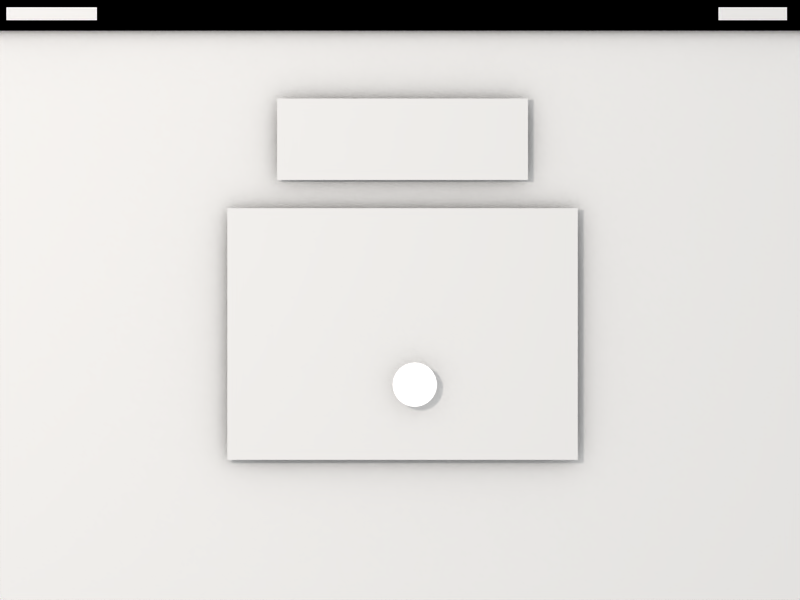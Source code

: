 # Source: unlock.blend  (saved by Blender 2.59.0; exported with 4.5.12 LTS)
import bpy
from mathutils import Matrix  # noqa: F401  (used for matrix-valued properties, if any)

bpy.ops.wm.read_factory_settings(use_empty=True)
scene = bpy.context.scene
scene.name = 'touch'

# ---- collections
col_collection_1 = bpy.data.collections.new('Collection 1'); scene.collection.children.link(col_collection_1)
col_collection_2 = bpy.data.collections.new('Collection 2'); scene.collection.children.link(col_collection_2)
col_collection_2.hide_render = True
col_collection_2.hide_viewport = True

# ---- materials (node trees are filled in below, after node groups)
mat_selected = bpy.data.materials.new('selected')
mat_selected.alpha_threshold = 0.0
mat_selected.use_transparent_shadow = False
mat_selected.diffuse_color = (1.0, 1.0, 1.0, 1.0)
mat_selected.roughness = 0.5
mat_selected.line_color = (0.0, 0.0, 0.0, 1.0)
mat_desktop_png = bpy.data.materials.new('desktop.png')
mat_desktop_png.alpha_threshold = 0.0
mat_desktop_png.use_transparent_shadow = False
mat_desktop_png.roughness = 0.5
mat_material = bpy.data.materials.new('Material')
mat_material.alpha_threshold = 0.0
mat_material.use_transparent_shadow = False
mat_material.diffuse_color = (1.0, 1.0, 1.0, 1.0)
mat_material.roughness = 0.5
mat_material.line_color = (0.0, 0.0, 0.0, 1.0)
mat_top_bar = bpy.data.materials.new('top bar')
mat_top_bar.alpha_threshold = 0.0
mat_top_bar.use_transparent_shadow = False
mat_top_bar.diffuse_color = (0.0, 0.0, 0.0, 1.0)
mat_top_bar.roughness = 0.5
mat_top_bar.line_color = (0.0, 0.0, 0.0, 0.3)
mat_icons_png = bpy.data.materials.new('icons.png')
mat_icons_png.alpha_threshold = 0.0
mat_icons_png.use_transparent_shadow = False
mat_icons_png.roughness = 0.5
mat_name_png = bpy.data.materials.new('name.png')
mat_name_png.alpha_threshold = 0.0
mat_name_png.use_transparent_shadow = False
mat_name_png.roughness = 0.5
mat_pin_bar_png = bpy.data.materials.new('pin-bar.png')
mat_pin_bar_png.alpha_threshold = 0.0
mat_pin_bar_png.use_transparent_shadow = False
mat_pin_bar_png.roughness = 0.5
mat_unlock_password_png = bpy.data.materials.new('unlock-password.png')
mat_unlock_password_png.alpha_threshold = 0.0
mat_unlock_password_png.use_transparent_shadow = False
mat_unlock_password_png.roughness = 0.5
mat_finger = bpy.data.materials.new('finger')
mat_finger.alpha_threshold = 0.0
mat_finger.use_transparent_shadow = False
mat_finger.diffuse_color = (1.0, 1.0, 1.0, 1.0)
mat_finger.roughness = 0.5
mat_finger.line_color = (0.0, 0.0, 0.0, 0.6)
mat_curtain_png = bpy.data.materials.new('curtain.png')
mat_curtain_png.alpha_threshold = 0.0
mat_curtain_png.use_transparent_shadow = False
mat_curtain_png.roughness = 0.5
mat_shadow_png = bpy.data.materials.new('shadow.png')
mat_shadow_png.alpha_threshold = 0.0
mat_shadow_png.use_transparent_shadow = False
mat_shadow_png.roughness = 0.5
mat_time_png = bpy.data.materials.new('time.png')
mat_time_png.alpha_threshold = 0.0
mat_time_png.use_transparent_shadow = False
mat_time_png.roughness = 0.5
mat_notifications_png = bpy.data.materials.new('notifications.png')
mat_notifications_png.alpha_threshold = 0.0
mat_notifications_png.use_transparent_shadow = False
mat_notifications_png.roughness = 0.5
mat_whitebg = bpy.data.materials.new('whitebg')
mat_whitebg.alpha_threshold = 0.0
mat_whitebg.use_transparent_shadow = False
mat_whitebg.diffuse_color = (0.7933, 0.7933, 0.7933, 1.0)
mat_whitebg.roughness = 0.5
mat_whitebg.specular_intensity = 0.0
mat_whitebg.line_color = (0.0, 0.0, 0.0, 1.0)
mat_transblack = bpy.data.materials.new('transblack')
mat_transblack.alpha_threshold = 0.0
mat_transblack.use_transparent_shadow = False
mat_transblack.diffuse_color = (0.0, 0.0, 0.0, 1.0)
mat_transblack.roughness = 0.5
mat_transblack.specular_intensity = 0.0
mat_transblack.line_color = (0.0, 0.0, 0.0, 0.2996)

# ---- material node trees

# ---- world
world_world = bpy.data.worlds.new('World'); scene.world = world_world
world_world.color = (1.0, 1.0, 1.0)
world_world.use_sun_shadow = False
world_world.sun_shadow_jitter_overblur = 0.0
world_world.cycles.sampling_method = 'MANUAL'
world_world.cycles.sample_map_resolution = 256

# ---- cameras
cam_camera = bpy.data.cameras.new('Camera')
cam_camera.type = 'ORTHO'
cam_camera.passepartout_alpha = 0.8222
cam_camera.clip_end = 100.0
cam_camera.lens = 35.0
cam_camera.ortho_scale = 2.04
cam_camera.dof.focus_distance = 0.0
cam_camera.dof.aperture_fstop = 128.0

# ---- lights
light_area = bpy.data.lights.new('Area', 'AREA')
light_area.color = (1.0, 0.9292, 0.8627)
light_area.transmission_factor = 0.0
light_area.energy = 59.69
light_area.shadow_buffer_clip_start = 0.5
light_area.shadow_soft_size = 1.0
light_area.shadow_maximum_resolution = 0.006
light_area.use_absolute_resolution = True
light_area.size = 1.0
light_area.size_y = 1.0
light_area.cycles.use_multiple_importance_sampling = False

# ---- meshes
me_plane_012 = bpy.data.meshes.new('Plane.012')
me_plane_012.from_pydata([(0.9524, 0.9524, 0.0), (0.9524, -0.9524, 0.0), (-0.9524, -0.9524, 0.0), (-0.9524, 0.9524, 0.0), (-0.8555, 0.8555, 0.0), (-0.8555, -0.8555, 0.0), (0.8555, -0.8555, 0.0), (0.8555, 0.8555, 0.0), (0.6775, 1.0, 0.0), (0.593, 0.8982, 0.0), (-0.7206, 1.0, 0.0), (-0.634, 0.8982, 0.0), (-1.0, 0.7157, 0.0), (-0.8982, 0.6335, 0.0), (-1.0, -0.7198, 0.0), (-0.8982, -0.6317, 0.0), (-0.6999, -1.0, 0.0), (-0.6154, -0.8982, 0.0), (0.7287, -1.0, 0.0), (0.6405, -0.8982, 0.0), (1.0, -0.7453, 0.0), (0.8982, -0.6608, 0.0), (1.0, 0.6603, 0.0), (0.8982, 0.5798, 0.0), (0.6679, -1.0, 0.0), (0.5871, -0.8982, 0.0), (-0.6467, -1.0, 0.0), (-0.5686, -0.8982, 0.0), (-1.0, -0.6673, 0.0), (-0.8982, -0.5854, 0.0), (-1.0, 0.6457, 0.0), (-0.8982, 0.5718, 0.0), (-0.637, 1.0, 0.0), (-0.5606, 0.8982, 0.0), (0.6164, 1.0, 0.0), (0.5393, 0.8982, 0.0), (1.0, 0.6082, 0.0), (0.8982, 0.5339, 0.0), (1.0, -0.7106, 0.0), (0.8982, -0.6301, 0.0)], [], [(0, 8, 9, 7), (10, 3, 4, 11), (13, 4, 3, 12), (5, 15, 14, 2), (17, 5, 2, 16), (6, 19, 18, 1), (21, 6, 1, 20), (22, 0, 7, 23), (19, 25, 24, 18), (25, 27, 26, 24), (27, 17, 16, 26), (15, 29, 28, 14), (29, 31, 30, 28), (31, 13, 12, 30), (32, 10, 11, 33), (8, 34, 35, 9), (34, 32, 33, 35), (23, 37, 36, 22), (37, 39, 38, 36), (39, 21, 20, 38)])
_k = {(8, 9): 0.99216, (10, 11): 0.99216, (12, 13): 1.0, (14, 15): 1.0, (16, 17): 1.0, (18, 19): 1.0, (22, 23): 1.0}
me_plane_012.attributes.new('crease_edge', 'FLOAT', 'EDGE').data.foreach_set('value', [_k.get((min(e.vertices), max(e.vertices)), 0.0) for e in me_plane_012.edges])
me_plane_012.materials.append(mat_selected)
me_plane_012.use_remesh_preserve_volume = False
me_plane_012.use_remesh_preserve_attributes = False
me_plane_012.use_mirror_vertex_groups = False
me_plane_012.update()
me_desktop_png = bpy.data.meshes.new('desktop.png')
me_desktop_png.from_pydata([(-1.024, -0.768, 0.0), (1.024, -0.768, 0.0), (1.024, 0.768, 0.0), (-1.024, 0.768, 0.0)], [], [(0, 1, 2, 3)])
_uv = me_desktop_png.uv_layers.new(name='UVTex')
_uv.uv.foreach_set('vector', [0.0, 0.0, 1.0, 0.0, 1.0, 1.0, 0.0, 1.0])
me_desktop_png.materials.append(mat_desktop_png)
me_desktop_png.use_remesh_preserve_volume = False
me_desktop_png.use_remesh_preserve_attributes = False
me_desktop_png.use_mirror_vertex_groups = False
me_desktop_png.update()
me_circle_007 = bpy.data.meshes.new('Circle.007')
me_circle_007.from_pydata([(0.0, 1.0, 1.21), (0.1951, 0.9808, 1.21), (0.3827, 0.9239, 1.21), (0.5556, 0.8315, 1.21), (0.7071, 0.7071, 1.21), (0.8315, 0.5556, 1.21), (0.9239, 0.3827, 1.21), (0.9808, 0.1951, 1.21), (1.0, 7.55e-08, 1.21), (0.9808, -0.1951, 1.21), (0.9239, -0.3827, 1.21), (0.8315, -0.5556, 1.21), (0.7071, -0.7071, 1.21), (0.5556, -0.8315, 1.21), (0.3827, -0.9239, 1.21), (0.1951, -0.9808, 1.21), (-3.258e-07, -1.0, 1.21), (-0.1951, -0.9808, 1.21), (-0.3827, -0.9239, 1.21), (-0.5556, -0.8315, 1.21), (-0.7071, -0.7071, 1.21), (-0.8315, -0.5556, 1.21), (-0.9239, -0.3827, 1.21), (-0.9808, -0.1951, 1.21), (-1.0, 9.656e-07, 1.21), (-0.9808, 0.1951, 1.21), (-0.9239, 0.3827, 1.21), (-0.8315, 0.5556, 1.21), (-0.7071, 0.7071, 1.21), (-0.5556, 0.8315, 1.21), (-0.3827, 0.9239, 1.21), (-0.1951, 0.9808, 1.21), (1.423e-07, 3.017e-07, 1.21)], [], [(0, 31, 32), (30, 32, 31), (29, 32, 30), (28, 32, 29), (27, 32, 28), (26, 32, 27), (25, 32, 26), (24, 32, 25), (23, 32, 24), (22, 32, 23), (21, 32, 22), (20, 32, 21), (19, 32, 20), (19, 18, 32), (18, 17, 32), (16, 32, 17), (16, 15, 32), (14, 32, 15), (13, 32, 14), (13, 12, 32), (11, 32, 12), (10, 32, 11), (9, 32, 10), (9, 8, 32), (8, 7, 32), (6, 32, 7), (5, 32, 6), (5, 4, 32), (3, 32, 4), (2, 32, 3), (2, 1, 32), (1, 0, 32)])
me_circle_007.materials.append(mat_material)
me_circle_007.use_remesh_preserve_volume = False
me_circle_007.use_remesh_preserve_attributes = False
me_circle_007.use_mirror_vertex_groups = False
me_circle_007.update()
me_circle_006 = bpy.data.meshes.new('Circle.006')
me_circle_006.from_pydata([(0.0, 1.0, 1.21), (0.1951, 0.9808, 1.21), (0.3827, 0.9239, 1.21), (0.5556, 0.8315, 1.21), (0.7071, 0.7071, 1.21), (0.8315, 0.5556, 1.21), (0.9239, 0.3827, 1.21), (0.9808, 0.1951, 1.21), (1.0, 7.55e-08, 1.21), (0.9808, -0.1951, 1.21), (0.9239, -0.3827, 1.21), (0.8315, -0.5556, 1.21), (0.7071, -0.7071, 1.21), (0.5556, -0.8315, 1.21), (0.3827, -0.9239, 1.21), (0.1951, -0.9808, 1.21), (-3.258e-07, -1.0, 1.21), (-0.1951, -0.9808, 1.21), (-0.3827, -0.9239, 1.21), (-0.5556, -0.8315, 1.21), (-0.7071, -0.7071, 1.21), (-0.8315, -0.5556, 1.21), (-0.9239, -0.3827, 1.21), (-0.9808, -0.1951, 1.21), (-1.0, 9.656e-07, 1.21), (-0.9808, 0.1951, 1.21), (-0.9239, 0.3827, 1.21), (-0.8315, 0.5556, 1.21), (-0.7071, 0.7071, 1.21), (-0.5556, 0.8315, 1.21), (-0.3827, 0.9239, 1.21), (-0.1951, 0.9808, 1.21), (1.423e-07, 3.017e-07, 1.21)], [], [(0, 31, 32), (30, 32, 31), (29, 32, 30), (28, 32, 29), (27, 32, 28), (26, 32, 27), (25, 32, 26), (24, 32, 25), (23, 32, 24), (22, 32, 23), (21, 32, 22), (20, 32, 21), (19, 32, 20), (19, 18, 32), (18, 17, 32), (16, 32, 17), (16, 15, 32), (14, 32, 15), (13, 32, 14), (13, 12, 32), (11, 32, 12), (10, 32, 11), (9, 32, 10), (9, 8, 32), (8, 7, 32), (6, 32, 7), (5, 32, 6), (5, 4, 32), (3, 32, 4), (2, 32, 3), (2, 1, 32), (1, 0, 32)])
me_circle_006.materials.append(mat_material)
me_circle_006.use_remesh_preserve_volume = False
me_circle_006.use_remesh_preserve_attributes = False
me_circle_006.use_mirror_vertex_groups = False
me_circle_006.update()
me_circle_005 = bpy.data.meshes.new('Circle.005')
me_circle_005.from_pydata([(0.0, 1.0, 1.21), (0.1951, 0.9808, 1.21), (0.3827, 0.9239, 1.21), (0.5556, 0.8315, 1.21), (0.7071, 0.7071, 1.21), (0.8315, 0.5556, 1.21), (0.9239, 0.3827, 1.21), (0.9808, 0.1951, 1.21), (1.0, 7.55e-08, 1.21), (0.9808, -0.1951, 1.21), (0.9239, -0.3827, 1.21), (0.8315, -0.5556, 1.21), (0.7071, -0.7071, 1.21), (0.5556, -0.8315, 1.21), (0.3827, -0.9239, 1.21), (0.1951, -0.9808, 1.21), (-3.258e-07, -1.0, 1.21), (-0.1951, -0.9808, 1.21), (-0.3827, -0.9239, 1.21), (-0.5556, -0.8315, 1.21), (-0.7071, -0.7071, 1.21), (-0.8315, -0.5556, 1.21), (-0.9239, -0.3827, 1.21), (-0.9808, -0.1951, 1.21), (-1.0, 9.656e-07, 1.21), (-0.9808, 0.1951, 1.21), (-0.9239, 0.3827, 1.21), (-0.8315, 0.5556, 1.21), (-0.7071, 0.7071, 1.21), (-0.5556, 0.8315, 1.21), (-0.3827, 0.9239, 1.21), (-0.1951, 0.9808, 1.21), (1.423e-07, 3.017e-07, 1.21)], [], [(0, 31, 32), (30, 32, 31), (29, 32, 30), (28, 32, 29), (27, 32, 28), (26, 32, 27), (25, 32, 26), (24, 32, 25), (23, 32, 24), (22, 32, 23), (21, 32, 22), (20, 32, 21), (19, 32, 20), (19, 18, 32), (18, 17, 32), (16, 32, 17), (16, 15, 32), (14, 32, 15), (13, 32, 14), (13, 12, 32), (11, 32, 12), (10, 32, 11), (9, 32, 10), (9, 8, 32), (8, 7, 32), (6, 32, 7), (5, 32, 6), (5, 4, 32), (3, 32, 4), (2, 32, 3), (2, 1, 32), (1, 0, 32)])
me_circle_005.materials.append(mat_material)
me_circle_005.use_remesh_preserve_volume = False
me_circle_005.use_remesh_preserve_attributes = False
me_circle_005.use_mirror_vertex_groups = False
me_circle_005.update()
me_circle_004 = bpy.data.meshes.new('Circle.004')
me_circle_004.from_pydata([(0.0, 1.0, 1.21), (0.1951, 0.9808, 1.21), (0.3827, 0.9239, 1.21), (0.5556, 0.8315, 1.21), (0.7071, 0.7071, 1.21), (0.8315, 0.5556, 1.21), (0.9239, 0.3827, 1.21), (0.9808, 0.1951, 1.21), (1.0, 7.55e-08, 1.21), (0.9808, -0.1951, 1.21), (0.9239, -0.3827, 1.21), (0.8315, -0.5556, 1.21), (0.7071, -0.7071, 1.21), (0.5556, -0.8315, 1.21), (0.3827, -0.9239, 1.21), (0.1951, -0.9808, 1.21), (-3.258e-07, -1.0, 1.21), (-0.1951, -0.9808, 1.21), (-0.3827, -0.9239, 1.21), (-0.5556, -0.8315, 1.21), (-0.7071, -0.7071, 1.21), (-0.8315, -0.5556, 1.21), (-0.9239, -0.3827, 1.21), (-0.9808, -0.1951, 1.21), (-1.0, 9.656e-07, 1.21), (-0.9808, 0.1951, 1.21), (-0.9239, 0.3827, 1.21), (-0.8315, 0.5556, 1.21), (-0.7071, 0.7071, 1.21), (-0.5556, 0.8315, 1.21), (-0.3827, 0.9239, 1.21), (-0.1951, 0.9808, 1.21), (1.423e-07, 3.017e-07, 1.21)], [], [(0, 31, 32), (30, 32, 31), (29, 32, 30), (28, 32, 29), (27, 32, 28), (26, 32, 27), (25, 32, 26), (24, 32, 25), (23, 32, 24), (22, 32, 23), (21, 32, 22), (20, 32, 21), (19, 32, 20), (19, 18, 32), (18, 17, 32), (16, 32, 17), (16, 15, 32), (14, 32, 15), (13, 32, 14), (13, 12, 32), (11, 32, 12), (10, 32, 11), (9, 32, 10), (9, 8, 32), (8, 7, 32), (6, 32, 7), (5, 32, 6), (5, 4, 32), (3, 32, 4), (2, 32, 3), (2, 1, 32), (1, 0, 32)])
me_circle_004.materials.append(mat_material)
me_circle_004.use_remesh_preserve_volume = False
me_circle_004.use_remesh_preserve_attributes = False
me_circle_004.use_mirror_vertex_groups = False
me_circle_004.update()
me_plane_010 = bpy.data.meshes.new('Plane.010')
me_plane_010.from_pydata([(1.0, 1.0, 0.0), (1.0, -1.0, 0.0), (-1.0, -1.0, 0.0), (-1.0, 1.0, 0.0)], [], [(0, 3, 2, 1)])
me_plane_010.materials.append(mat_top_bar)
me_plane_010.use_remesh_preserve_volume = False
me_plane_010.use_remesh_preserve_attributes = False
me_plane_010.use_mirror_vertex_groups = False
me_plane_010.update()
me_icons_png = bpy.data.meshes.new('icons.png')
me_icons_png.from_pydata([(-0.088, -0.017, 0.0), (0.088, -0.017, 0.0), (0.088, 0.017, 0.0), (-0.088, 0.017, 0.0)], [], [(0, 1, 2, 3)])
_uv = me_icons_png.uv_layers.new(name='UVTex')
_uv.uv.foreach_set('vector', [0.0, 0.0, 1.0, 0.0, 1.0, 1.0, 0.0, 1.0])
me_icons_png.materials.append(mat_icons_png)
me_icons_png.use_remesh_preserve_volume = False
me_icons_png.use_remesh_preserve_attributes = False
me_icons_png.use_mirror_vertex_groups = False
me_icons_png.update()
me_name_png = bpy.data.meshes.new('name.png')
me_name_png.from_pydata([(-0.116, -0.017, 0.0), (0.116, -0.017, 0.0), (0.116, 0.017, 0.0), (-0.116, 0.017, 0.0)], [], [(0, 1, 2, 3)])
_uv = me_name_png.uv_layers.new(name='UVTex')
_uv.uv.foreach_set('vector', [0.0, 0.0, 1.0, 0.0, 1.0, 1.0, 0.0, 1.0])
me_name_png.materials.append(mat_name_png)
me_name_png.use_remesh_preserve_volume = False
me_name_png.use_remesh_preserve_attributes = False
me_name_png.use_mirror_vertex_groups = False
me_name_png.update()
me_pin_bar_png = bpy.data.meshes.new('pin-bar.png')
me_pin_bar_png.from_pydata([(-1.024, -0.328, 0.0), (1.024, -0.328, 0.0), (1.024, 0.328, 0.0), (-1.024, 0.328, 0.0)], [], [(0, 1, 2, 3)])
_uv = me_pin_bar_png.uv_layers.new(name='UVTex')
_uv.uv.foreach_set('vector', [0.0, 0.0, 1.0, 0.0, 1.0, 1.0, 0.0, 1.0])
me_pin_bar_png.materials.append(mat_pin_bar_png)
me_pin_bar_png.use_remesh_preserve_volume = False
me_pin_bar_png.use_remesh_preserve_attributes = False
me_pin_bar_png.use_mirror_vertex_groups = False
me_pin_bar_png.update()
me_unlock_password_png = bpy.data.meshes.new('unlock-password.png')
me_unlock_password_png.from_pydata([(-1.024, -0.768, 0.0), (1.024, -0.768, 0.0), (1.024, 0.7705, 0.0), (-1.024, 0.7705, 0.0)], [], [(0, 1, 2, 3)])
_uv = me_unlock_password_png.uv_layers.new(name='UVTex')
_uv.uv.foreach_set('vector', [0.0, 0.0, 1.0, 0.0, 1.0, 1.0, 0.0, 1.0])
me_unlock_password_png.materials.append(mat_unlock_password_png)
me_unlock_password_png.use_remesh_preserve_volume = False
me_unlock_password_png.use_remesh_preserve_attributes = False
me_unlock_password_png.use_mirror_vertex_groups = False
me_unlock_password_png.update()
me_circle_003 = bpy.data.meshes.new('Circle.003')
me_circle_003.from_pydata([(-4.869e-08, 1.614, 0.0), (1.141, 1.141, 0.0), (1.614, -5.96e-08, 0.0), (1.141, -1.141, 0.0), (-1.898e-07, -1.614, 0.0), (-1.141, -1.141, 0.0), (-1.614, 3.021e-08, 0.0), (-1.141, 1.141, 0.0), (-3.666e-08, 2.299e-08, 0.0)], [], [(0, 7, 8), (6, 8, 7), (5, 8, 6), (5, 4, 8), (3, 8, 4), (2, 8, 3), (1, 8, 2), (1, 0, 8)])
me_circle_003.polygons.foreach_set('use_smooth', [True] * 8)
me_circle_003.materials.append(mat_finger)
me_circle_003.use_remesh_preserve_volume = False
me_circle_003.use_remesh_preserve_attributes = False
me_circle_003.use_mirror_vertex_groups = False
me_circle_003.update()
me_curtain_png = bpy.data.meshes.new('curtain.png')
me_curtain_png.from_pydata([(-1.027, -0.769, 0.0), (1.024, -0.769, 0.0), (1.024, 0.769, 0.0), (-1.027, 0.769, 0.0)], [], [(0, 1, 2, 3)])
_uv = me_curtain_png.uv_layers.new(name='UVTex')
_uv.uv.foreach_set('vector', [0.0, 0.0, 1.0, 0.0, 1.0, 1.0, 0.0, 1.0])
me_curtain_png.materials.append(mat_curtain_png)
me_curtain_png.use_remesh_preserve_volume = False
me_curtain_png.use_remesh_preserve_attributes = False
me_curtain_png.use_mirror_vertex_groups = False
me_curtain_png.update()
me_shadow_png = bpy.data.meshes.new('shadow.png')
me_shadow_png.from_pydata([(-1.072, -0.127, 0.0), (1.072, -0.127, 0.0), (1.072, 0.127, 0.0), (-1.072, 0.127, 0.0)], [], [(0, 1, 2, 3)])
_uv = me_shadow_png.uv_layers.new(name='UVTex')
_uv.uv.foreach_set('vector', [0.0, 0.0, 1.0, 0.0, 1.0, 1.0, 0.0, 1.0])
me_shadow_png.materials.append(mat_shadow_png)
me_shadow_png.use_remesh_preserve_volume = False
me_shadow_png.use_remesh_preserve_attributes = False
me_shadow_png.use_mirror_vertex_groups = False
me_shadow_png.update()
me_time_png_001 = bpy.data.meshes.new('time.png.001')
me_time_png_001.from_pydata([(-0.32, -0.104, 0.0), (0.32, -0.104, 0.0), (0.32, 0.104, 0.0), (-0.32, 0.104, 0.0)], [], [(0, 1, 2, 3)])
_uv = me_time_png_001.uv_layers.new(name='UVTex')
_uv.uv.foreach_set('vector', [0.0, 0.0, 1.0, 0.0, 1.0, 1.0, 0.0, 1.0])
me_time_png_001.materials.append(mat_time_png)
me_time_png_001.use_remesh_preserve_volume = False
me_time_png_001.use_remesh_preserve_attributes = False
me_time_png_001.use_mirror_vertex_groups = False
me_time_png_001.update()
me_notifications_png = bpy.data.meshes.new('notifications.png')
me_notifications_png.from_pydata([(-0.447, -0.321, 0.0), (0.447, -0.321, 0.0), (0.447, 0.321, 0.0), (-0.447, 0.321, 0.0)], [], [(0, 1, 2, 3)])
_uv = me_notifications_png.uv_layers.new(name='UVTex')
_uv.uv.foreach_set('vector', [0.0, 0.0, 1.0, 0.0, 1.0, 1.0, 0.0, 1.0])
me_notifications_png.materials.append(mat_notifications_png)
me_notifications_png.use_remesh_preserve_volume = False
me_notifications_png.use_remesh_preserve_attributes = False
me_notifications_png.use_mirror_vertex_groups = False
me_notifications_png.update()
me_circle_002 = bpy.data.meshes.new('Circle.002')
me_circle_002.from_pydata([(-7.541e-09, 2.109, 0.0), (1.491, 1.491, 0.0), (2.109, -9.787e-08, 0.0), (1.491, -1.491, 0.0), (-1.919e-07, -2.109, 0.0), (-1.491, -1.491, 0.0), (-2.109, 1.944e-08, 0.0), (-1.491, 1.491, 0.0), (-1.166, 1.166, 0.0), (-1.649, 1.396e-08, 0.0), (-1.166, -1.166, 0.0), (-1.517e-07, -1.649, 0.0), (1.166, -1.166, 0.0), (1.649, -7.779e-08, 0.0), (1.166, 1.166, 0.0), (-7.541e-09, 1.649, 0.0)], [], [(0, 7, 8, 15), (6, 9, 8, 7), (5, 10, 9, 6), (5, 4, 11, 10), (3, 12, 11, 4), (2, 13, 12, 3), (1, 14, 13, 2), (1, 0, 15, 14)])
me_circle_002.polygons.foreach_set('use_smooth', [True] * 8)
me_circle_002.materials.append(mat_finger)
me_circle_002.use_remesh_preserve_volume = False
me_circle_002.use_remesh_preserve_attributes = False
me_circle_002.use_mirror_vertex_groups = False
me_circle_002.update()
me_plane_013 = bpy.data.meshes.new('Plane.013')
me_plane_013.from_pydata([(1.0, 0.03722, 0.0), (1.0, 0.002105, 0.0), (-1.0, 0.002106, 0.0), (-1.0, 0.03722, 0.0)], [], [(0, 3, 2, 1)])
me_plane_013.use_remesh_preserve_volume = False
me_plane_013.use_remesh_preserve_attributes = False
me_plane_013.use_mirror_vertex_groups = False
me_plane_013.update()
me_plane_002 = bpy.data.meshes.new('Plane.002')
me_plane_002.from_pydata([(1.0, 4.172e-07, 0.0), (1.0, -9.543, 0.0), (-1.0, -9.543, 0.0), (-1.0, 8.345e-07, 0.0)], [], [(0, 3, 2, 1)])
me_plane_002.materials.append(mat_whitebg)
me_plane_002.use_remesh_preserve_volume = False
me_plane_002.use_remesh_preserve_attributes = False
me_plane_002.use_mirror_vertex_groups = False
me_plane_002.update()
me_plane_001 = bpy.data.meshes.new('Plane.001')
me_plane_001.from_pydata([(1.0, 4.172e-07, 0.0), (1.0, -2.0, 0.0), (-1.0, -2.0, 0.0), (-1.0, 8.345e-07, 0.0), (1.0, -0.1296, 0.0), (-1.0, -0.1296, 0.0), (1.0, -1.85, 0.0), (-1.0, -1.85, 0.0), (1.0, -1.85, 0.0), (-1.0, -1.85, 0.0), (1.0, -0.1296, 0.0), (-1.0, -0.1296, 0.0)], [], [(4, 0, 3, 5), (7, 2, 1, 6), (9, 7, 6, 8), (5, 11, 10, 4), (11, 9, 8, 10)])
me_plane_001.materials.append(mat_transblack)
me_plane_001.use_remesh_preserve_volume = False
me_plane_001.use_remesh_preserve_attributes = False
me_plane_001.use_mirror_vertex_groups = False
me_plane_001.update()

# ---- objects
ob_plane_003 = bpy.data.objects.new('Plane.003', me_plane_012)
ob_desktop_png = bpy.data.objects.new('desktop.png', me_desktop_png)
ob_circle_005 = bpy.data.objects.new('Circle.005', me_circle_007)
ob_circle_004 = bpy.data.objects.new('Circle.004', me_circle_006)
ob_circle_003 = bpy.data.objects.new('Circle.003', me_circle_005)
ob_circle_002 = bpy.data.objects.new('Circle.002', me_circle_004)
ob_plane = bpy.data.objects.new('Plane', me_plane_010)
ob_icons_png = bpy.data.objects.new('icons.png', me_icons_png)
ob_name_png = bpy.data.objects.new('name.png', me_name_png)
ob_pin_bar_png = bpy.data.objects.new('pin-bar.png', me_pin_bar_png)
ob_unlock_password_png = bpy.data.objects.new('unlock-password.png', me_unlock_password_png)
ob_finger = bpy.data.objects.new('finger', me_circle_003)
ob_curtain_png = bpy.data.objects.new('curtain.png', me_curtain_png)
ob_shadow_png = bpy.data.objects.new('shadow.png', me_shadow_png)
ob_time_png_001 = bpy.data.objects.new('time.png.001', me_time_png_001)
ob_notifications_png = bpy.data.objects.new('notifications.png', me_notifications_png)
ob_empty = bpy.data.objects.new('Empty', None)
ob_empty_001 = bpy.data.objects.new('Empty.001', None)
ob_ring = bpy.data.objects.new('ring', me_circle_002)
ob_driver = bpy.data.objects.new('driver', None)
ob_plane_009 = bpy.data.objects.new('Plane.009', me_plane_013)
ob_area = bpy.data.objects.new('Area', light_area)
ob_camera = bpy.data.objects.new('Camera', cam_camera)
ob_plane_002 = bpy.data.objects.new('Plane.002', me_plane_002)
ob_plane_001 = bpy.data.objects.new('Plane.001', me_plane_001)

# ---- transforms, parenting, visibility, modifiers, constraints
ob_plane_003.location = (0.04095, -0.349, 0.1834)
ob_plane_003.scale = (0.05836, 0.05836, 0.05836)
ob_plane_003.lineart.crease_threshold = 0.0
_m = ob_plane_003.modifiers.new('Subsurf', 'SUBSURF')
_m.uv_smooth = 'PRESERVE_CORNERS'
_m.quality = 2
_m.levels = 2
_m.show_only_control_edges = False
ob_desktop_png.location = (-0.02255, 0.01801, -0.005335)
ob_desktop_png.scale = (0.0001, 0.0001, 0.0001)
ob_desktop_png.lineart.crease_threshold = 0.0
ob_circle_005.location = (-0.1115, 0.08918, 0.07862)
ob_circle_005.scale = (1.141e-06, 1.141e-06, 1.141e-06)
ob_circle_005.lineart.crease_threshold = 0.0
ob_circle_004.location = (-0.1412, 0.08918, 0.07862)
ob_circle_004.scale = (1.141e-06, 1.141e-06, 1.141e-06)
ob_circle_004.lineart.crease_threshold = 0.0
ob_circle_003.location = (-0.1708, 0.08918, 0.07862)
ob_circle_003.scale = (1.141e-06, 1.141e-06, 1.141e-06)
ob_circle_003.lineart.crease_threshold = 0.0
ob_circle_002.location = (-0.2005, 0.08918, 0.07862)
ob_circle_002.scale = (1.141e-06, 1.141e-06, 1.141e-06)
ob_circle_002.lineart.crease_threshold = 0.0
ob_plane.location = (-0.08022, 0.7519, 0.2355)
ob_plane.scale = (1.162, 0.0424, 0.0424)
ob_plane.display_type = 'SOLID'
ob_plane.show_transparent = True
ob_plane.lineart.crease_threshold = 0.0
ob_icons_png.location = (0.8781, 0.7519, 0.2468)
ob_icons_png.lineart.crease_threshold = 0.0
ob_name_png.location = (-0.9097, 0.7519, 0.2468)
ob_name_png.lineart.crease_threshold = 0.0
ob_pin_bar_png.location = (-0.02492, -1.068, 0.1286)
ob_pin_bar_png.scale = (0.9944, 0.9944, 0.9944)
ob_pin_bar_png.lock_location = (False, False, True)
ob_pin_bar_png.lineart.crease_threshold = 0.0
ob_unlock_password_png.location = (-0.01818, 0.01926, 0.07862)
ob_unlock_password_png.lineart.crease_threshold = 0.0
ob_finger.location = (0.01621, -0.1938, 0.2799)
ob_finger.scale = (0.03037, 0.03037, 0.03037)
ob_finger.lock_location = (False, False, True)
ob_finger.display_type = 'SOLID'
ob_finger.show_transparent = True
ob_finger.lineart.crease_threshold = 0.0
_m = ob_finger.modifiers.new('Subsurf', 'SUBSURF')
_m.uv_smooth = 'PRESERVE_CORNERS'
_m.quality = 2
_m.show_only_control_edges = False
ob_curtain_png.location = (-0.01493, 0.02548, 0.2209)
ob_curtain_png.lock_location = (True, False, True)
ob_curtain_png.lineart.crease_threshold = 0.0
_c = ob_curtain_png.constraints.new('CHILD_OF'); _c.name = 'ChildOf'
_c.influence = 0.0
_c.target = ob_finger
_c.use_location_x = False
_c.use_location_z = False
_c.use_rotation_x = False
_c.use_rotation_y = False
_c.use_rotation_z = False
_c.use_scale_x = False
_c.use_scale_y = False
_c.use_scale_z = False
_c.set_inverse_pending = False
_c.inverse_matrix = ((1.0, 0.0, 0.0, 0.0), (0.0, 1.0, 0.0, 0.3971), (0.0, 0.0, 1.0, 0.0), (0.0, 0.0, 0.0, 1.0))
ob_shadow_png.parent = ob_curtain_png
ob_shadow_png.matrix_parent_inverse = Matrix(((1.0, 0.0, 0.0, 0.01493), (0.0, 1.0, 0.0, -0.02548), (0.0, 0.0, 1.0, -0.2209), (0.0, 0.0, 0.0, 1.0)))
ob_shadow_png.location = (-0.01493, -0.7261, 0.2182)
ob_shadow_png.scale = (1.0, 0.363, 1.0)
ob_shadow_png.lineart.crease_threshold = 0.0
ob_time_png_001.parent = ob_curtain_png
ob_time_png_001.matrix_parent_inverse = Matrix(((1.0, 0.0, 0.0, 0.01493), (0.0, 1.0, 0.0, -0.03578), (0.0, 0.0, 1.0, -0.2209), (0.0, 0.0, 0.0, 1.0)))
ob_time_png_001.location = (-0.01493, 0.4168, 0.2468)
ob_time_png_001.lineart.crease_threshold = 0.0
_c = ob_time_png_001.constraints.new('CHILD_OF'); _c.name = 'ChildOf'
_c.target = ob_curtain_png
_c.use_location_x = False
_c.use_location_z = False
_c.use_rotation_x = False
_c.use_rotation_y = False
_c.use_rotation_z = False
_c.use_scale_x = False
_c.use_scale_y = False
_c.use_scale_z = False
_c.set_inverse_pending = False
ob_notifications_png.parent = ob_curtain_png
ob_notifications_png.matrix_parent_inverse = Matrix(((1.0, 0.0, 0.0, 0.01493), (0.0, 1.0, 0.0, -0.04771), (0.0, 0.0, 1.0, -0.2209), (0.0, 0.0, 0.0, 1.0)))
ob_notifications_png.location = (-0.01493, -0.068, 0.2468)
ob_notifications_png.lineart.crease_threshold = 0.0
_c = ob_notifications_png.constraints.new('CHILD_OF'); _c.name = 'ChildOf'
_c.target = ob_curtain_png
_c.use_location_x = False
_c.use_location_z = False
_c.use_rotation_x = False
_c.use_rotation_y = False
_c.use_rotation_z = False
_c.use_scale_x = False
_c.use_scale_y = False
_c.use_scale_z = False
_c.set_inverse_pending = False
ob_empty.location = (-0.06011, -0.1249, 0.2119)
ob_empty.empty_display_type = 'CUBE'
ob_empty.empty_display_size = 0.0392
ob_empty.empty_image_offset = (0.0, 0.0)
ob_empty.hide_viewport = True
ob_empty.lineart.crease_threshold = 0.0
_c = ob_empty.constraints.new('TRANSFORM'); _c.name = 'Transform'
_c.target = ob_finger
_c.map_from = 'SCALE'
_c.map_to_y_from = 'X'
_c.use_motion_extrapolate = True
_c.from_min_x = 1.0
_c.to_min_x = 1.0
_c.from_min_y_scale = 0.0
_c.from_min_z_scale = 0.0
_c.from_max_x_scale = 0.0
_c.from_max_y_scale = 0.0
_c.from_max_z_scale = 0.0
_c.to_min_x_scale = 0.0
_c.to_min_y_scale = 0.0
_c.to_min_z_scale = 0.0
_c.to_max_x_scale = 0.0
_c.to_max_y_scale = 0.0
_c.to_max_z_scale = 0.0
ob_empty_001.location = (-0.1628, -0.1249, 0.2119)
ob_empty_001.empty_display_type = 'CUBE'
ob_empty_001.empty_display_size = 0.0392
ob_empty_001.empty_image_offset = (0.0, 0.0)
ob_empty_001.hide_viewport = True
ob_empty_001.lineart.crease_threshold = 0.0
_c = ob_empty_001.constraints.new('COPY_LOCATION'); _c.name = 'Copy Location'
_c.owner_space = 'LOCAL'
_c.target_space = 'LOCAL'
_c.target = ob_empty
_c.use_y = False
_c.use_z = False
_c.invert_x = True
ob_ring.location = (-0.06011, -0.1249, 0.2785)
ob_ring.scale = (0.1269, 0.1269, 0.1269)
ob_ring.display_type = 'SOLID'
ob_ring.show_transparent = True
ob_ring.lineart.crease_threshold = 0.0
_m = ob_ring.modifiers.new('Subsurf', 'SUBSURF')
_m.uv_smooth = 'PRESERVE_CORNERS'
_m.quality = 2
_m.show_only_control_edges = False
_c = ob_ring.constraints.new('COPY_LOCATION'); _c.name = 'Copy Location'
_c.active = False
_c.target = ob_finger
_c.use_z = False
_c = ob_ring.constraints.new('TRANSFORM'); _c.name = 'Transform'
_c.active = True
_c.target = ob_empty_001
_c.map_to = 'SCALE'
_c.map_to_y_from = 'X'
_c.use_motion_extrapolate = True
_c.from_min_x = 1.0
_c.to_min_x = -1.0
_c.to_min_y = -1.0
_c.from_min_x_scale = 0.0
_c.from_min_y_scale = 0.0
_c.from_min_z_scale = 0.0
_c.from_max_x_scale = 0.0
_c.from_max_y_scale = 0.0
_c.from_max_z_scale = 0.0
_c.to_min_x_scale = -1.0
_c.to_min_y_scale = -1.0
_c.to_min_z_scale = 0.0
_c.to_max_x_scale = 0.0
_c.to_max_y_scale = 0.0
_c.to_max_z_scale = 0.0
ob_driver.location = (0.04095, -0.4018, 0.1834)
ob_driver.scale = (0.4784, 0.4784, 0.4784)
ob_driver.empty_display_type = 'ARROWS'
ob_driver.empty_display_size = 0.1
ob_driver.empty_image_offset = (0.0, 0.0)
ob_driver.lineart.crease_threshold = 0.0
ob_plane_009.location = (0.04095, -0.4018, 0.1834)
ob_plane_009.scale = (0.05152, 0.05152, 0.05152)
ob_plane_009.lineart.crease_threshold = 0.0
ob_area.location = (-2.399, 1.255, 5.223)
ob_area.rotation_euler = (-0.3948, -0.2393, 0.2977)
ob_area.scale = (0.3381, 0.3381, 0.3381)
ob_area.lineart.crease_threshold = 0.0
ob_camera.location = (-0.02145, 0.02205, 1.665)
ob_camera.lineart.crease_threshold = 0.0
ob_plane_002.location = (0.9897, 0.6353, 0.1857)
ob_plane_002.scale = (0.01146, 0.1834, 0.006432)
ob_plane_002.lineart.crease_threshold = 0.0
ob_plane_001.location = (0.9886, 0.6321, 0.2119)
ob_plane_001.scale = (0.006432, 0.08207, 0.006432)
ob_plane_001.lineart.crease_threshold = 0.0
_m = ob_plane_001.modifiers.new('Subsurf', 'SUBSURF')
_m.uv_smooth = 'PRESERVE_CORNERS'
_m.quality = 2
_m.show_only_control_edges = False

# ---- collection membership
col_collection_1.objects.link(ob_plane_003)
col_collection_1.objects.link(ob_desktop_png)
col_collection_1.objects.link(ob_circle_005)
col_collection_1.objects.link(ob_circle_004)
col_collection_1.objects.link(ob_circle_003)
col_collection_1.objects.link(ob_circle_002)
col_collection_1.objects.link(ob_plane)
col_collection_1.objects.link(ob_icons_png)
col_collection_1.objects.link(ob_name_png)
col_collection_1.objects.link(ob_pin_bar_png)
col_collection_1.objects.link(ob_unlock_password_png)
col_collection_1.objects.link(ob_finger)
col_collection_1.objects.link(ob_curtain_png)
col_collection_1.objects.link(ob_shadow_png)
col_collection_1.objects.link(ob_time_png_001)
col_collection_1.objects.link(ob_notifications_png)
col_collection_1.objects.link(ob_empty)
col_collection_1.objects.link(ob_empty_001)
col_collection_1.objects.link(ob_ring)
col_collection_1.objects.link(ob_driver)
col_collection_1.objects.link(ob_plane_009)
col_collection_1.objects.link(ob_area)
col_collection_1.objects.link(ob_camera)
col_collection_2.objects.link(ob_plane_002)
col_collection_2.objects.link(ob_plane_001)

# ---- scene / render settings (as saved in the file)
scene.camera = ob_camera
scene.frame_start = 1; scene.frame_end = 500; scene.frame_set(26)
scene.render.engine = 'BLENDER_EEVEE_NEXT'
scene.render.image_settings.file_format = 'FFMPEG'
scene.render.image_settings.color_mode = 'RGB'
scene.render.image_settings.compression = 90
scene.render.resolution_x = 1024
scene.render.resolution_y = 768
scene.render.dither_intensity = 0.0
scene.render.bake_margin = 2
scene.render.bake_bias = 0.0
scene.cycles.use_denoising = False
scene.cycles.samples = 10
scene.cycles.sampling_pattern = 'TABULATED_SOBOL'
scene.cycles.light_sampling_threshold = 0.0
scene.cycles.use_adaptive_sampling = False
scene.cycles.use_light_tree = False
scene.cycles.blur_glossy = 0.0
scene.cycles.volume_bounces = 1
scene.cycles.pixel_filter_type = 'GAUSSIAN'
scene.cycles.sample_clamp_indirect = 0.0
scene.view_settings.view_transform = 'Raw'
bpy.context.view_layer.update()
